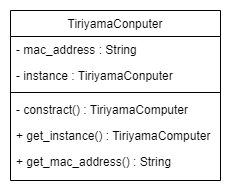

The diagram above was exported from draw.io. Its source (the exported page's mxGraphModel, read from the mxfile embedded in the PNG):
<mxGraphModel dx="1038" dy="617" grid="1" gridSize="10" guides="1" tooltips="1" connect="1" arrows="1" fold="1" page="1" pageScale="1" pageWidth="827" pageHeight="1169" math="0" shadow="0">
  <root>
    <mxCell id="WIyWlLk6GJQsqaUBKTNV-0" />
    <mxCell id="WIyWlLk6GJQsqaUBKTNV-1" parent="WIyWlLk6GJQsqaUBKTNV-0" />
    <mxCell id="zkfFHV4jXpPFQw0GAbJ--6" value="TiriyamaConputer" style="swimlane;fontStyle=0;align=center;verticalAlign=top;childLayout=stackLayout;horizontal=1;startSize=26;horizontalStack=0;resizeParent=1;resizeLast=0;collapsible=1;marginBottom=0;rounded=0;shadow=0;strokeWidth=1;" parent="WIyWlLk6GJQsqaUBKTNV-1" vertex="1">
      <mxGeometry x="350" y="220" width="210" height="170" as="geometry">
        <mxRectangle x="130" y="380" width="160" height="26" as="alternateBounds" />
      </mxGeometry>
    </mxCell>
    <mxCell id="zkfFHV4jXpPFQw0GAbJ--7" value="- mac_address : String" style="text;align=left;verticalAlign=top;spacingLeft=4;spacingRight=4;overflow=hidden;rotatable=0;points=[[0,0.5],[1,0.5]];portConstraint=eastwest;" parent="zkfFHV4jXpPFQw0GAbJ--6" vertex="1">
      <mxGeometry y="26" width="210" height="26" as="geometry" />
    </mxCell>
    <mxCell id="zkfFHV4jXpPFQw0GAbJ--8" value="- instance : TiriyamaConputer" style="text;align=left;verticalAlign=top;spacingLeft=4;spacingRight=4;overflow=hidden;rotatable=0;points=[[0,0.5],[1,0.5]];portConstraint=eastwest;rounded=0;shadow=0;html=0;" parent="zkfFHV4jXpPFQw0GAbJ--6" vertex="1">
      <mxGeometry y="52" width="210" height="26" as="geometry" />
    </mxCell>
    <mxCell id="zkfFHV4jXpPFQw0GAbJ--9" value="" style="line;html=1;strokeWidth=1;align=left;verticalAlign=middle;spacingTop=-1;spacingLeft=3;spacingRight=3;rotatable=0;labelPosition=right;points=[];portConstraint=eastwest;" parent="zkfFHV4jXpPFQw0GAbJ--6" vertex="1">
      <mxGeometry y="78" width="210" height="8" as="geometry" />
    </mxCell>
    <mxCell id="zkfFHV4jXpPFQw0GAbJ--10" value="- constract() : TiriyamaComputer" style="text;align=left;verticalAlign=top;spacingLeft=4;spacingRight=4;overflow=hidden;rotatable=0;points=[[0,0.5],[1,0.5]];portConstraint=eastwest;fontStyle=0" parent="zkfFHV4jXpPFQw0GAbJ--6" vertex="1">
      <mxGeometry y="86" width="210" height="26" as="geometry" />
    </mxCell>
    <mxCell id="zkfFHV4jXpPFQw0GAbJ--11" value="+ get_instance() : TiriyamaComputer" style="text;align=left;verticalAlign=top;spacingLeft=4;spacingRight=4;overflow=hidden;rotatable=0;points=[[0,0.5],[1,0.5]];portConstraint=eastwest;" parent="zkfFHV4jXpPFQw0GAbJ--6" vertex="1">
      <mxGeometry y="112" width="210" height="26" as="geometry" />
    </mxCell>
    <mxCell id="HgmHpRKGomZ6MtsXuX2p-0" value="+ get_mac_address() : String" style="text;align=left;verticalAlign=top;spacingLeft=4;spacingRight=4;overflow=hidden;rotatable=0;points=[[0,0.5],[1,0.5]];portConstraint=eastwest;" vertex="1" parent="zkfFHV4jXpPFQw0GAbJ--6">
      <mxGeometry y="138" width="210" height="26" as="geometry" />
    </mxCell>
  </root>
</mxGraphModel>